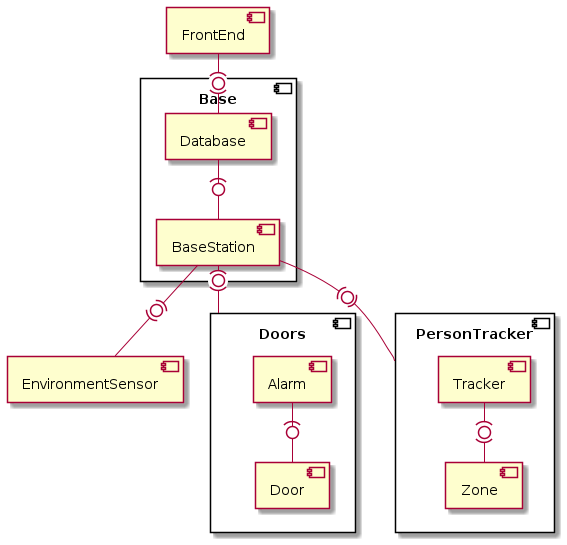

The diagram above was rendered by PlantUML. Its source (embedded in the PNG):
@startuml

Component Base{
    Component Database
    Component BaseStation
}

Component Doors{
    Component Door
    Component Alarm
}

Component PersonTracker{
    Component Tracker
    Component Zone
}

Component EnvironmentSensor

Component FrontEnd

FrontEnd -(0)- Database
Tracker -(0)- Zone
BaseStation -(0)- Doors
BaseStation -(0)- EnvironmentSensor
BaseStation -(0)- PersonTracker
Database -(0- BaseStation
Alarm -(0- Door

@enduml